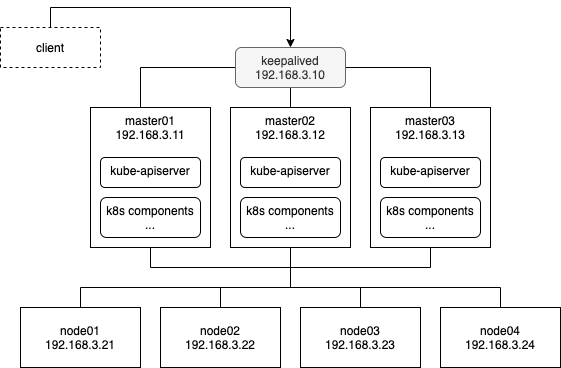

The diagram above was exported from draw.io. Its source (the exported page's mxGraphModel, read from the mxfile embedded in the PNG):
<mxGraphModel dx="946" dy="582" grid="1" gridSize="10" guides="1" tooltips="1" connect="1" arrows="1" fold="1" page="1" pageScale="1" pageWidth="827" pageHeight="1169" math="0" shadow="0">
  <root>
    <mxCell id="0" />
    <mxCell id="1" parent="0" />
    <mxCell id="10" style="edgeStyle=orthogonalEdgeStyle;rounded=0;orthogonalLoop=1;jettySize=auto;html=1;entryX=0.5;entryY=0;entryDx=0;entryDy=0;endArrow=none;endFill=0;" parent="1" source="2" target="4" edge="1">
      <mxGeometry relative="1" as="geometry">
        <Array as="points">
          <mxPoint x="210" y="130" />
          <mxPoint x="500" y="130" />
        </Array>
      </mxGeometry>
    </mxCell>
    <mxCell id="17" style="edgeStyle=orthogonalEdgeStyle;rounded=0;orthogonalLoop=1;jettySize=auto;html=1;exitX=0.5;exitY=1;exitDx=0;exitDy=0;entryX=0.5;entryY=1;entryDx=0;entryDy=0;endArrow=none;endFill=0;" parent="1" source="2" target="4" edge="1">
      <mxGeometry relative="1" as="geometry" />
    </mxCell>
    <mxCell id="2" value="master01&lt;br&gt;192.168.3.11" style="rounded=0;whiteSpace=wrap;html=1;verticalAlign=top;" parent="1" vertex="1">
      <mxGeometry x="160" y="170" width="120" height="140" as="geometry" />
    </mxCell>
    <mxCell id="11" style="edgeStyle=orthogonalEdgeStyle;rounded=0;orthogonalLoop=1;jettySize=auto;html=1;exitX=0.5;exitY=0;exitDx=0;exitDy=0;endArrow=none;endFill=0;entryX=0.5;entryY=1;entryDx=0;entryDy=0;" parent="1" source="3" target="12" edge="1">
      <mxGeometry relative="1" as="geometry">
        <mxPoint x="360" y="150" as="targetPoint" />
      </mxGeometry>
    </mxCell>
    <mxCell id="3" value="master02&lt;br&gt;192.168.3.12" style="rounded=0;whiteSpace=wrap;html=1;verticalAlign=top;" parent="1" vertex="1">
      <mxGeometry x="300" y="170" width="120" height="140" as="geometry" />
    </mxCell>
    <mxCell id="4" value="master03&lt;br&gt;192.168.3.13" style="rounded=0;whiteSpace=wrap;html=1;verticalAlign=top;" parent="1" vertex="1">
      <mxGeometry x="440" y="170" width="120" height="140" as="geometry" />
    </mxCell>
    <mxCell id="5" value="node01&lt;br&gt;192.168.3.21" style="rounded=0;whiteSpace=wrap;html=1;" parent="1" vertex="1">
      <mxGeometry x="90" y="370" width="120" height="60" as="geometry" />
    </mxCell>
    <mxCell id="6" value="node02&lt;br&gt;192.168.3.22" style="rounded=0;whiteSpace=wrap;html=1;" parent="1" vertex="1">
      <mxGeometry x="230" y="370" width="120" height="60" as="geometry" />
    </mxCell>
    <mxCell id="7" value="node03&lt;br&gt;192.168.3.23" style="rounded=0;whiteSpace=wrap;html=1;" parent="1" vertex="1">
      <mxGeometry x="370" y="370" width="120" height="60" as="geometry" />
    </mxCell>
    <mxCell id="12" value="keepalived&lt;br&gt;192.168.3.10" style="text;html=1;align=center;verticalAlign=middle;whiteSpace=wrap;rounded=1;fillColor=#f5f5f5;strokeColor=#666666;fontColor=#333333;" parent="1" vertex="1">
      <mxGeometry x="305" y="110" width="110" height="40" as="geometry" />
    </mxCell>
    <mxCell id="20" value="node04&lt;br&gt;192.168.3.24" style="rounded=0;whiteSpace=wrap;html=1;" parent="1" vertex="1">
      <mxGeometry x="510" y="370" width="120" height="60" as="geometry" />
    </mxCell>
    <mxCell id="23" style="edgeStyle=orthogonalEdgeStyle;rounded=0;orthogonalLoop=1;jettySize=auto;html=1;entryX=0.5;entryY=0;entryDx=0;entryDy=0;exitX=0.5;exitY=0;exitDx=0;exitDy=0;" parent="1" source="22" target="12" edge="1">
      <mxGeometry relative="1" as="geometry" />
    </mxCell>
    <mxCell id="22" value="client" style="rounded=0;whiteSpace=wrap;html=1;dashed=1;" parent="1" vertex="1">
      <mxGeometry x="70" y="90" width="100" height="40" as="geometry" />
    </mxCell>
    <mxCell id="oRNFeRzkU-dBijv1Qsda-23" value="kube-apiserver" style="rounded=1;whiteSpace=wrap;html=1;verticalAlign=top;" vertex="1" parent="1">
      <mxGeometry x="170" y="220" width="100" height="30" as="geometry" />
    </mxCell>
    <mxCell id="oRNFeRzkU-dBijv1Qsda-24" value="" style="group" vertex="1" connectable="0" parent="1">
      <mxGeometry x="290" y="350" width="140" as="geometry" />
    </mxCell>
    <mxCell id="16" style="edgeStyle=orthogonalEdgeStyle;rounded=0;orthogonalLoop=1;jettySize=auto;html=1;exitX=0.5;exitY=0;exitDx=0;exitDy=0;entryX=0.5;entryY=0;entryDx=0;entryDy=0;endArrow=none;endFill=0;" parent="oRNFeRzkU-dBijv1Qsda-24" source="5" target="20" edge="1">
      <mxGeometry relative="1" as="geometry" />
    </mxCell>
    <mxCell id="19" style="edgeStyle=orthogonalEdgeStyle;rounded=0;orthogonalLoop=1;jettySize=auto;html=1;exitX=0.5;exitY=0;exitDx=0;exitDy=0;endArrow=none;endFill=0;" parent="oRNFeRzkU-dBijv1Qsda-24" source="6" target="3" edge="1">
      <mxGeometry relative="1" as="geometry">
        <Array as="points">
          <mxPoint />
          <mxPoint x="70" />
        </Array>
      </mxGeometry>
    </mxCell>
    <mxCell id="21" style="edgeStyle=orthogonalEdgeStyle;rounded=0;orthogonalLoop=1;jettySize=auto;html=1;entryX=0.5;entryY=1;entryDx=0;entryDy=0;endArrow=none;endFill=0;" parent="oRNFeRzkU-dBijv1Qsda-24" source="7" target="3" edge="1">
      <mxGeometry relative="1" as="geometry">
        <Array as="points">
          <mxPoint x="140" />
          <mxPoint x="70" />
        </Array>
      </mxGeometry>
    </mxCell>
    <mxCell id="oRNFeRzkU-dBijv1Qsda-25" value="k8s components&lt;br&gt;..." style="rounded=1;whiteSpace=wrap;html=1;verticalAlign=top;" vertex="1" parent="1">
      <mxGeometry x="170" y="260" width="100" height="40" as="geometry" />
    </mxCell>
    <mxCell id="oRNFeRzkU-dBijv1Qsda-27" value="kube-apiserver" style="rounded=1;whiteSpace=wrap;html=1;verticalAlign=top;" vertex="1" parent="1">
      <mxGeometry x="310" y="220" width="100" height="30" as="geometry" />
    </mxCell>
    <mxCell id="oRNFeRzkU-dBijv1Qsda-28" value="k8s components&lt;br&gt;..." style="rounded=1;whiteSpace=wrap;html=1;verticalAlign=top;" vertex="1" parent="1">
      <mxGeometry x="310" y="260" width="100" height="40" as="geometry" />
    </mxCell>
    <mxCell id="oRNFeRzkU-dBijv1Qsda-29" value="kube-apiserver" style="rounded=1;whiteSpace=wrap;html=1;verticalAlign=top;" vertex="1" parent="1">
      <mxGeometry x="450" y="220" width="100" height="30" as="geometry" />
    </mxCell>
    <mxCell id="oRNFeRzkU-dBijv1Qsda-30" value="k8s components&lt;br&gt;..." style="rounded=1;whiteSpace=wrap;html=1;verticalAlign=top;" vertex="1" parent="1">
      <mxGeometry x="450" y="260" width="100" height="40" as="geometry" />
    </mxCell>
  </root>
</mxGraphModel>